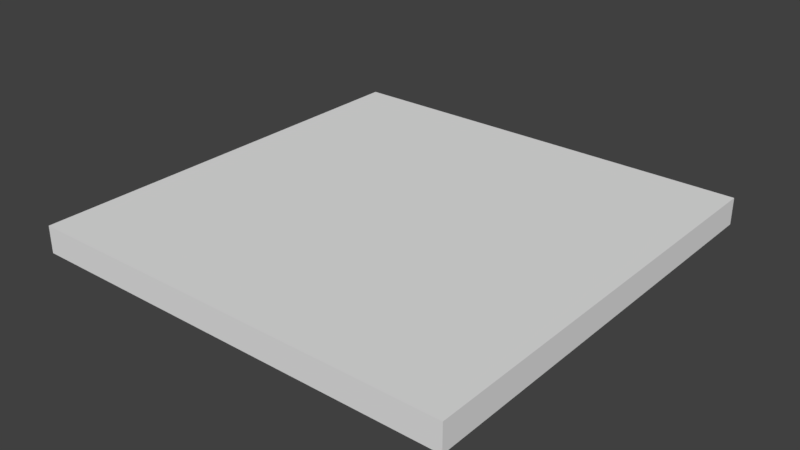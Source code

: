 # Source: Techo_2.blend  (saved by Blender 2.78.0; exported with 4.5.12 LTS)
import bpy
from mathutils import Matrix  # noqa: F401  (used for matrix-valued properties, if any)

bpy.ops.wm.read_factory_settings(use_empty=True)
scene = bpy.context.scene
scene.name = 'Scene'

# ---- collections
col_collection_1 = bpy.data.collections.new('Collection 1'); scene.collection.children.link(col_collection_1)

# ---- world
world_world = bpy.data.worlds.new('World'); scene.world = world_world
world_world.color = (0.05088, 0.05088, 0.05088)
world_world.use_sun_shadow = False
world_world.sun_shadow_jitter_overblur = 0.0
world_world.cycles.sampling_method = 'MANUAL'

# ---- meshes
me_lod_a_techo2 = bpy.data.meshes.new('LOD_A_Techo2')
me_lod_a_techo2.from_pydata([(0.0, 0.0, 0.0), (0.0, 0.0, 0.25), (4.0, 0.0, 0.0), (4.0, 0.0, 0.25), (0.0, 4.0, 0.0), (0.0, 4.0, 0.25), (4.0, 4.0, 0.0), (4.0, 4.0, 0.25)], [], [(0, 2, 3, 1), (4, 5, 7, 6), (3, 2, 6, 7), (1, 3, 7, 5), (0, 1, 5, 4), (2, 0, 4, 6)])
me_lod_a_techo2.use_remesh_preserve_volume = False
me_lod_a_techo2.use_remesh_preserve_attributes = False
me_lod_a_techo2.use_mirror_vertex_groups = False
me_lod_a_techo2.update()

# ---- objects
ob_sm_techo_4x4x0_25 = bpy.data.objects.new('SM_Techo 4x4x0,25', me_lod_a_techo2)

# ---- transforms, parenting, visibility, modifiers, constraints
ob_sm_techo_4x4x0_25.location = (0.0, 0.0, 0.0)
ob_sm_techo_4x4x0_25.lineart.crease_threshold = 0.0

# ---- collection membership
col_collection_1.objects.link(ob_sm_techo_4x4x0_25)

# ---- scene / render settings (as saved in the file)
scene.frame_start = 1; scene.frame_end = 250; scene.frame_set(1)
scene.render.engine = 'CYCLES'
scene.render.resolution_percentage = 50
scene.render.dither_intensity = 0.0
scene.render.use_persistent_data = True
scene.cycles.shading_system = True
scene.cycles.use_denoising = False
scene.cycles.samples = 128
scene.cycles.sampling_pattern = 'TABULATED_SOBOL'
scene.cycles.light_sampling_threshold = 0.0
scene.cycles.use_adaptive_sampling = False
scene.cycles.use_light_tree = False
scene.cycles.blur_glossy = 0.0
scene.cycles.sample_clamp_indirect = 0.0
scene.view_settings.view_transform = 'Standard'
bpy.context.view_layer.update()

# ---- added for rendering (the .blend has no active camera and no usable light): camera, sun
cam_auto = bpy.data.cameras.new('AutoCamera')
cam_auto.lens = 50.0
cam_auto.sensor_width = 36.0
cam_auto.clip_end = 1000.0
ob_auto_camera = bpy.data.objects.new('AutoCamera', cam_auto)
scene.collection.objects.link(ob_auto_camera)
ob_auto_camera.location = (7.23897, -4.28676, 4.31618)
ob_auto_camera.rotation_euler = (1.09748, -7.21219e-08, 0.694738)
scene.camera = ob_auto_camera
light_auto_sun = bpy.data.lights.new('AutoSun', 'SUN')
light_auto_sun.energy = 3.0
light_auto_sun.angle = 0.0523599
ob_auto_sun = bpy.data.objects.new('AutoSun', light_auto_sun)
scene.collection.objects.link(ob_auto_sun)
ob_auto_sun.rotation_euler = (0.872665, 0.174533, 0.523599)
bpy.context.view_layer.update()
